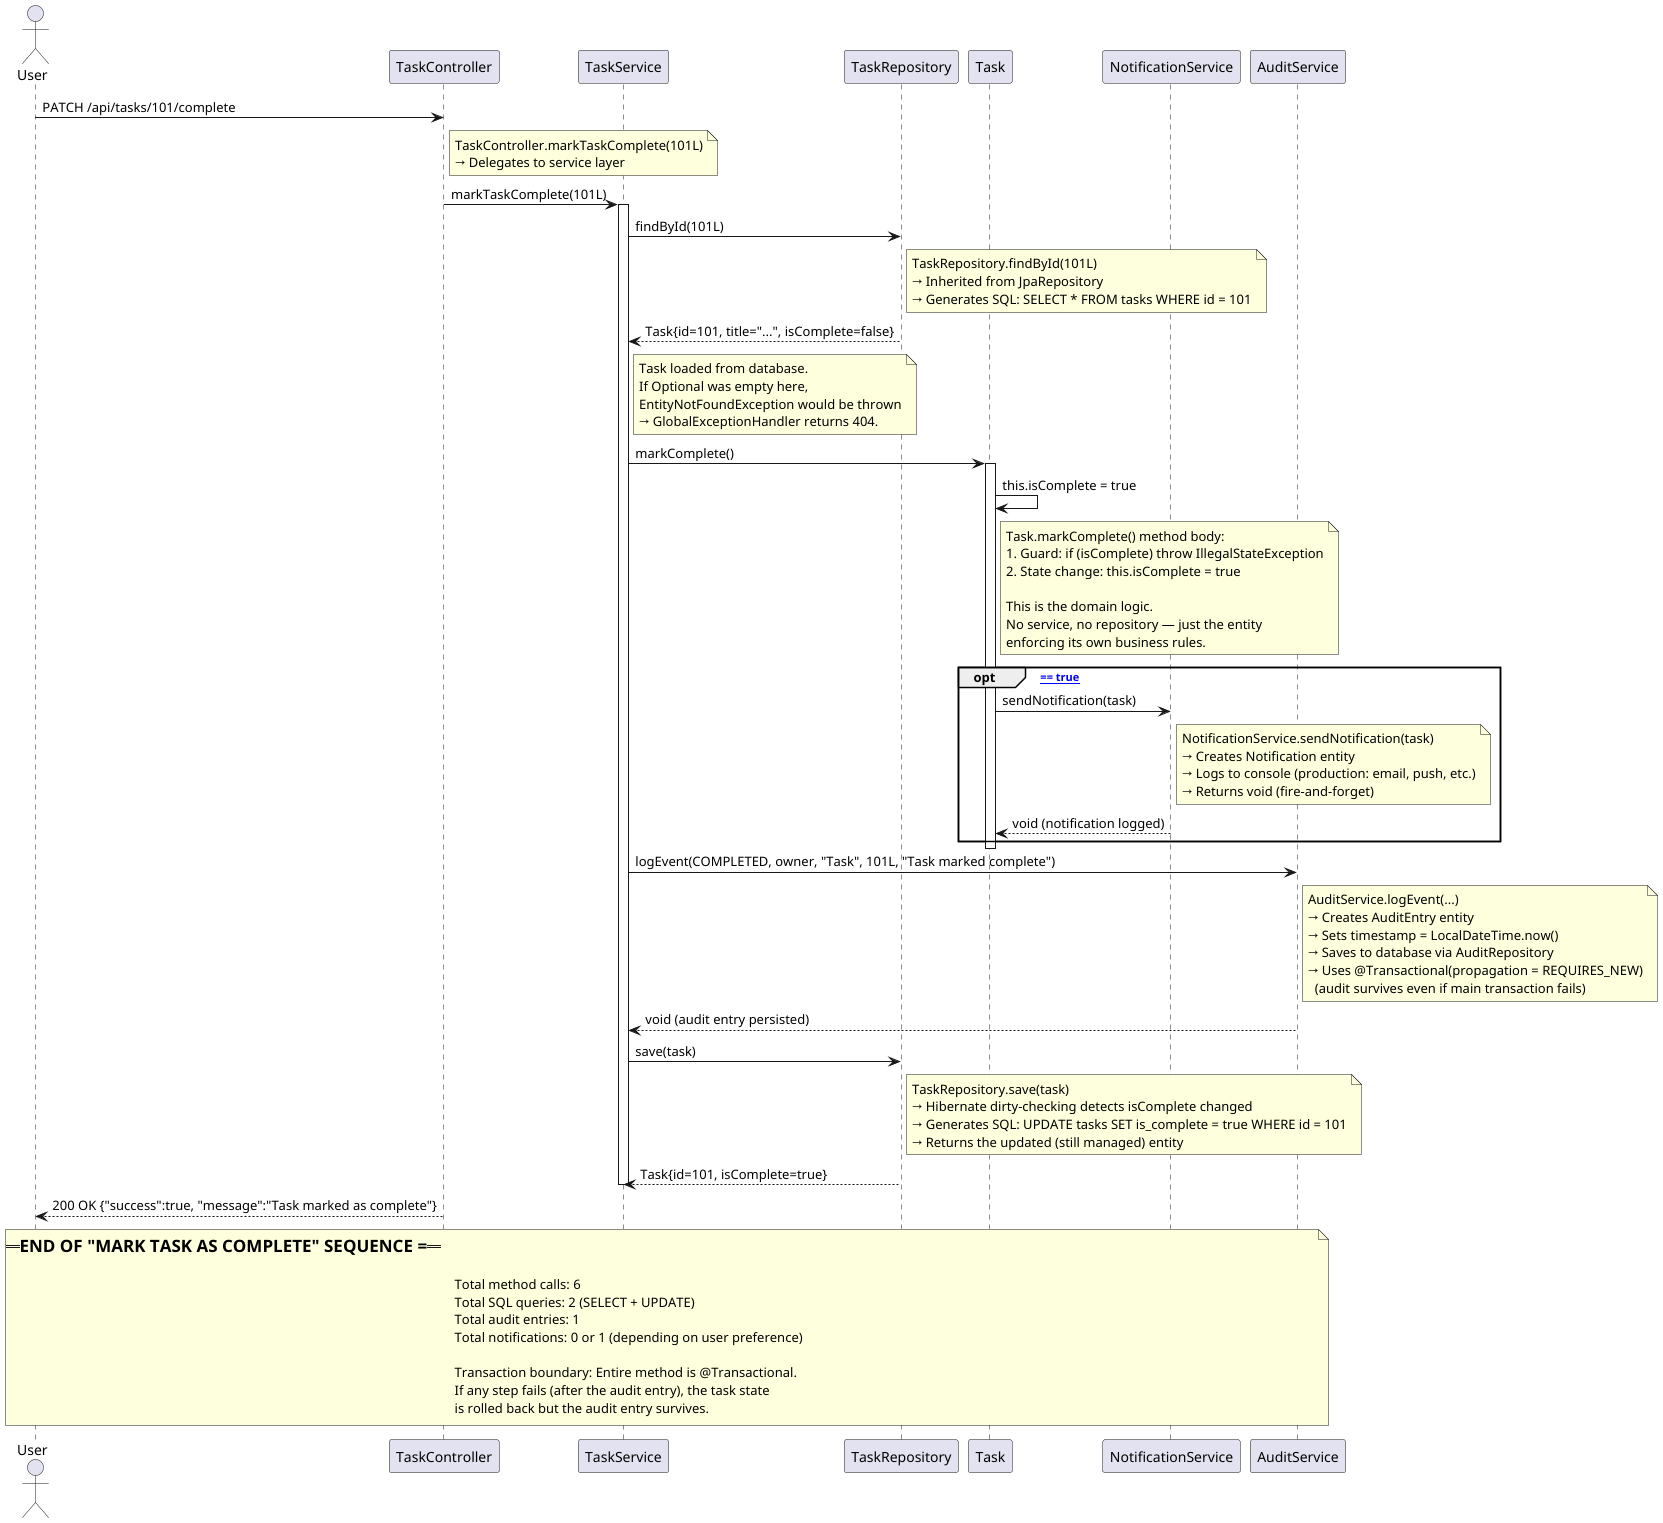

The diagram above was rendered by PlantUML. Its source (embedded in the PNG):
@startuml diagram3b_sequence_uc2
' =============================================================================
' SEQUENCE DIAGRAM: Mark Task as Complete (UC2)
' =============================================================================
' Traces the exact execution path from HTTP request to database and back.
' Every arrow corresponds to a real method call in the codebase.
'
' CODE TRACE:
'   TaskController.markTaskComplete()  (REST endpoint)
'   → TaskService.markTaskComplete()
'     → TaskRepository.findById()
'     → Task.markComplete()           (domain logic)
'     → NotificationService.sendNotification()  (if notifications enabled)
'     → AuditService.logEvent()
'     → TaskRepository.save()
'
' FILES INVOLVED:
'   - controller/TaskController.java       (lines: markTaskComplete method)
'   - service/TaskService.java             (lines: markTaskComplete method)
'   - domain/Task.java                     (lines: markComplete method)
'   - service/NotificationService.java     (lines: sendNotification method)
'   - service/AuditService.java            (lines: logEvent method)
'   - repository/TaskRepository.java       (lines: findById, save - inherited)
' =============================================================================

' --- PARTICIPANTS (matching Spring component names) ---

actor "User" as U
' Presentation Layer (REST endpoint)
participant "TaskController" as TC
' Service Layer (business logic orchestration)
participant "TaskService" as TS
' Persistence Layer (database access)
participant "TaskRepository" as TR
' Domain Layer (business rules)
participant "Task" as T
' Infrastructure Services (cross-cutting concerns)
participant "NotificationService" as NS
participant "AuditService" as AS

' =============================================================================
' STEP 1: HTTP Request arrives at the controller
' =============================================================================
' Before this step:
'   - Spring Security's AuthorizationFilter verified the user has ROLE_USER
'   - CurrentUserArgumentResolver extracted the User from SecurityContext
'   - The {id} path variable was parsed from the URL
'
' Code: TaskController.markTaskComplete(@PathVariable Long id)
' =============================================================================

U -> TC : PATCH /api/tasks/101/complete
note right of TC
  TaskController.markTaskComplete(101L)
  → Delegates to service layer
end note

' =============================================================================
' STEP 2: Find the Task by ID
' =============================================================================
' Maps to Sequence Diagram step: TS -> TR : findById(101)
'
' Code: taskRepository.findById(taskId)
'   - Spring Data JPA generates: SELECT * FROM tasks WHERE id = ?
'   - Returns Optional<Task> — empty if not found
'   - We call .orElseThrow() to throw EntityNotFoundException on miss
' =============================================================================

TC -> TS : markTaskComplete(101L)
activate TS

TS -> TR : findById(101L)
note right of TR
  TaskRepository.findById(101L)
  → Inherited from JpaRepository
  → Generates SQL: SELECT * FROM tasks WHERE id = 101
end note

' =============================================================================
' STEP 3: Task found — returned from repository
' =============================================================================
' Maps to Sequence Diagram step: TR --> TS : Task #101
'
' The Task object is a managed JPA entity. Changes to it will be
' automatically persisted when the transaction commits (thanks to
' @Transactional on TaskService).
' =============================================================================

TR --> TS : Task{id=101, title="...", isComplete=false}
note right of TS
  Task loaded from database.
  If Optional was empty here,
  EntityNotFoundException would be thrown
  → GlobalExceptionHandler returns 404.
end note

' =============================================================================
' STEP 4: Execute domain logic on the Task entity
' =============================================================================
' Maps to Sequence Diagram step: TS -> T : markComplete()
'
' Code: task.markComplete()
'   - The service does NOT set isComplete = true directly
'   - It delegates to the domain entity's method
'   - The entity enforces business rules (can't complete twice)
'
' This is the "Tell, Don't Ask" principle:
'   - BAD:  task.setComplete(true)    ← bypasses business rules
'   - GOOD: task.markComplete()       ← entity controls its own state
' =============================================================================

TS -> T : markComplete()
activate T

' =============================================================================
' STEP 5: Internal state change (self-message)
' =============================================================================
' Maps to Sequence Diagram step: T -> T : setComplete(true)
'
' Code (inside Task.java):
'   public void markComplete() {
'       if (this.isComplete) {
'           throw new IllegalStateException("Task is already completed");
'       }
'       this.isComplete = true;   // ← THIS is the self-message
'   }
'
' Business rule enforced: a task can only be completed ONCE.
' Attempting to complete an already-completed task throws IllegalStateException.
' =============================================================================

T -> T : this.isComplete = true
note right of T
  Task.markComplete() method body:
  1. Guard: if (isComplete) throw IllegalStateException
  2. State change: this.isComplete = true
  
  This is the domain logic.
  No service, no repository — just the entity
  enforcing its own business rules.
end note

' =============================================================================
' STEP 6: Conditional notification (opt fragment)
' =============================================================================
' Maps to Sequence Diagram step:
'   opt [user.isNotificationEnabled() == true]
'     T -> NS : sendNotification(task)
'
' Code (inside TaskService.markTaskComplete):
'   User owner = task.getOwner();
'   if (owner.isNotificationEnabled()) {
'       notificationService.sendNotification(task);
'   }
'
' The guard condition checks the OWNER's preference (not the assignee).
' The owner is the person who created the task — they want to know when
' their task is completed.
' =============================================================================

opt [owner.isNotificationEnabled() == true]
    T -> NS : sendNotification(task)
    note right of NS
      NotificationService.sendNotification(task)
      → Creates Notification entity
      → Logs to console (production: email, push, etc.)
      → Returns void (fire-and-forget)
    end note
    NS --> T : void (notification logged)
end

deactivate T

' =============================================================================
' STEP 7: Audit logging
' =============================================================================
' Maps to Sequence Diagram step: TS -> AS : logEvent(COMPLETED, ...)
'
' Code: auditService.logEvent(
'           AuditAction.COMPLETED,
'           owner,
'           "Task",
'           taskId,
'           "Task marked complete"
'       )
'
' The audit entry records:
'   - WHAT happened: COMPLETED
'   - WHO did it: the task owner
'   - TO WHICH object: Task #101
'   - WHEN: timestamp is auto-generated
'   - DETAILS: human-readable description
'
' Uses REQUIRES_NEW transaction propagation:
'   Even if the main transaction fails, the audit entry survives.
'   A failed attempt is itself an auditable event.
' =============================================================================

TS -> AS : logEvent(COMPLETED, owner, "Task", 101L, "Task marked complete")
note right of AS
  AuditService.logEvent(...)
  → Creates AuditEntry entity
  → Sets timestamp = LocalDateTime.now()
  → Saves to database via AuditRepository
  → Uses @Transactional(propagation = REQUIRES_NEW)
    (audit survives even if main transaction fails)
end note
AS --> TS : void (audit entry persisted)

' =============================================================================
' STEP 8: Persist the updated Task
' =============================================================================
' Maps to Sequence Diagram step: TS -> TR : save(Task #101)
'
' Code: taskRepository.save(task)
'   - Hibernate detects the dirty isComplete field
'   - Generates: UPDATE tasks SET is_complete = true WHERE id = 101
'   - The task was already a managed entity, so this is an UPDATE, not INSERT
'
' Note: Even though @Transactional would auto-flush at method exit,
' explicitly calling save() makes the intention clear.
' =============================================================================

TS -> TR : save(task)
note right of TR
  TaskRepository.save(task)
  → Hibernate dirty-checking detects isComplete changed
  → Generates SQL: UPDATE tasks SET is_complete = true WHERE id = 101
  → Returns the updated (still managed) entity
end note
TR --> TS : Task{id=101, isComplete=true}

deactivate TS

' =============================================================================
' STEP 9: Return success response
' =============================================================================
' Code: return ResponseEntity.ok(ApiResponse.success("Task marked as complete"))
'
' The ApiResponse wrapper standardizes the JSON structure:
' {
'   "success": true,
'   "message": "Task marked as complete",
'   "data": null,
'   "timestamp": "2026-06-12T22:00:00"
' }
' =============================================================================

TC --> U : 200 OK {"success":true, "message":"Task marked as complete"}

note over U, AS
  === END OF "MARK TASK AS COMPLETE" SEQUENCE ===
  
  Total method calls: 6
  Total SQL queries: 2 (SELECT + UPDATE)
  Total audit entries: 1
  Total notifications: 0 or 1 (depending on user preference)
  
  Transaction boundary: Entire method is @Transactional.
  If any step fails (after the audit entry), the task state
  is rolled back but the audit entry survives.
end note

@enduml